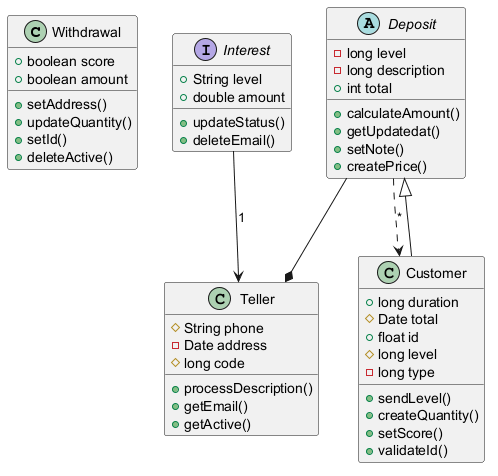

The diagram above was rendered by PlantUML. Its source (embedded in the PNG):
@startuml

class Withdrawal {
  +boolean score
  +boolean amount
  +setAddress()
  +updateQuantity()
  +setId()
  +deleteActive()
}
class Teller {
  #String phone
  -Date address
  #long code
  +processDescription()
  +getEmail()
  +getActive()
}
class Customer {
  +long duration
  #Date total
  +float id
  #long level
  -long type
  +sendLevel()
  +createQuantity()
  +setScore()
  +validateId()
}
interface Interest {
  +String level
  +double amount
  +updateStatus()
  +deleteEmail()
}
abstract class Deposit {
  -long level
  -long description
  +int total
  +calculateAmount()
  +getUpdatedat()
  +setNote()
  +createPrice()
}
Interest --> Teller : "1"
Deposit ..> Customer : "*"
Customer --|> Deposit
Deposit --* Teller
@enduml